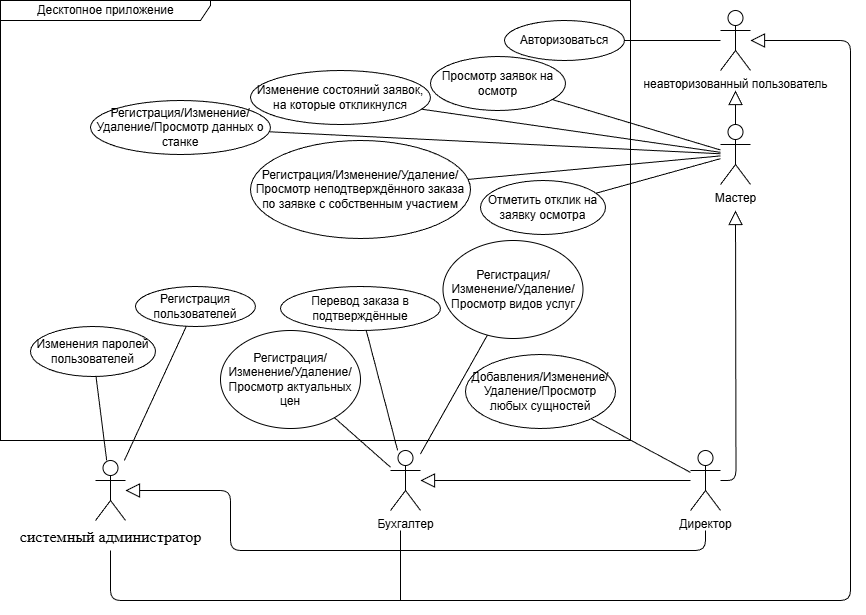

The diagram above was exported from draw.io. Its source (the exported page's mxGraphModel, read from the mxfile embedded in the PNG):
<mxGraphModel dx="1414" dy="1298" grid="1" gridSize="10" guides="1" tooltips="1" connect="1" arrows="1" fold="1" page="1" pageScale="1" pageWidth="827" pageHeight="1169" math="0" shadow="0">
  <root>
    <mxCell id="0" />
    <mxCell id="1" parent="0" />
    <mxCell id="24" value="Десктопное приложение" style="shape=umlFrame;tabWidth=110;tabHeight=30;tabPosition=left;html=1;boundedLbl=1;labelInHeader=1;width=210;height=20;" parent="1" vertex="1">
      <mxGeometry x="-210" y="370" width="630" height="440" as="geometry" />
    </mxCell>
    <mxCell id="28" style="edgeStyle=none;html=1;endArrow=none;endFill=0;" parent="1" source="25" target="27" edge="1">
      <mxGeometry relative="1" as="geometry" />
    </mxCell>
    <mxCell id="25" value="неавторизованный пользователь" style="shape=umlActor;verticalLabelPosition=bottom;verticalAlign=top;html=1;" parent="1" vertex="1">
      <mxGeometry x="510" y="380" width="30" height="60" as="geometry" />
    </mxCell>
    <mxCell id="27" value="&lt;span style=&quot;&quot;&gt;Авторизоваться&lt;/span&gt;" style="ellipse;whiteSpace=wrap;html=1;fillColor=none;" parent="1" vertex="1">
      <mxGeometry x="294" y="390" width="120" height="40" as="geometry" />
    </mxCell>
    <mxCell id="38" style="edgeStyle=none;html=1;endArrow=none;endFill=0;" parent="1" source="30" target="37" edge="1">
      <mxGeometry relative="1" as="geometry" />
    </mxCell>
    <mxCell id="45" style="edgeStyle=none;html=1;endArrow=none;endFill=0;" parent="1" source="30" target="41" edge="1">
      <mxGeometry relative="1" as="geometry" />
    </mxCell>
    <mxCell id="46" style="edgeStyle=none;html=1;endArrow=none;endFill=0;" parent="1" source="30" target="44" edge="1">
      <mxGeometry relative="1" as="geometry" />
    </mxCell>
    <mxCell id="49" style="edgeStyle=none;html=1;endArrow=none;endFill=0;" parent="1" source="30" target="48" edge="1">
      <mxGeometry relative="1" as="geometry" />
    </mxCell>
    <mxCell id="82" style="edgeStyle=none;html=1;endArrow=none;endFill=0;" parent="1" source="30" target="39" edge="1">
      <mxGeometry relative="1" as="geometry" />
    </mxCell>
    <mxCell id="30" value="Мастер" style="shape=umlActor;verticalLabelPosition=bottom;verticalAlign=top;html=1;" parent="1" vertex="1">
      <mxGeometry x="510" y="494" width="30" height="60" as="geometry" />
    </mxCell>
    <mxCell id="34" style="edgeStyle=none;html=1;endArrow=none;endFill=0;" parent="1" source="31" target="33" edge="1">
      <mxGeometry relative="1" as="geometry" />
    </mxCell>
    <mxCell id="36" style="edgeStyle=none;html=1;endArrow=none;endFill=0;" parent="1" source="31" target="35" edge="1">
      <mxGeometry relative="1" as="geometry" />
    </mxCell>
    <mxCell id="31" value="&lt;span style=&quot;font-size:12.0pt;mso-bidi-font-size:11.0pt;&lt;br/&gt;line-height:150%;font-family:&amp;quot;Times New Roman&amp;quot;,serif;mso-fareast-font-family:&lt;br/&gt;&amp;quot;Times New Roman&amp;quot;;mso-fareast-theme-font:minor-fareast;mso-bidi-theme-font:&lt;br/&gt;minor-bidi;mso-font-kerning:1.0pt;mso-ligatures:standardcontextual;mso-ansi-language:&lt;br/&gt;RU;mso-fareast-language:RU;mso-bidi-language:RU&quot;&gt;системный администратор&lt;/span&gt;" style="shape=umlActor;verticalLabelPosition=bottom;verticalAlign=top;html=1;" parent="1" vertex="1">
      <mxGeometry x="-115" y="830" width="30" height="60" as="geometry" />
    </mxCell>
    <mxCell id="33" value="&lt;span style=&quot;&quot;&gt;Регистрация пользователей&lt;/span&gt;" style="ellipse;whiteSpace=wrap;html=1;fillColor=none;" parent="1" vertex="1">
      <mxGeometry x="-75" y="656" width="120" height="40" as="geometry" />
    </mxCell>
    <mxCell id="35" value="&lt;span style=&quot;&quot;&gt;Изменения паролей пользователей&lt;/span&gt;" style="ellipse;whiteSpace=wrap;html=1;fillColor=none;" parent="1" vertex="1">
      <mxGeometry x="-180" y="696" width="125" height="50" as="geometry" />
    </mxCell>
    <mxCell id="37" value="&lt;span style=&quot;&quot;&gt;Отметить отклик на заявку осмотра&lt;/span&gt;" style="ellipse;whiteSpace=wrap;html=1;fillColor=none;" parent="1" vertex="1">
      <mxGeometry x="270" y="550" width="125" height="54" as="geometry" />
    </mxCell>
    <mxCell id="39" value="&lt;span style=&quot;&quot;&gt;Просмотр заявок на осмотр&lt;/span&gt;" style="ellipse;whiteSpace=wrap;html=1;fillColor=none;" parent="1" vertex="1">
      <mxGeometry x="220" y="426" width="135" height="54" as="geometry" />
    </mxCell>
    <mxCell id="41" value="&lt;span style=&quot;&quot;&gt;Изменение состояний заявок, на которые откликнулся&lt;/span&gt;" style="ellipse;whiteSpace=wrap;html=1;fillColor=none;" parent="1" vertex="1">
      <mxGeometry x="40" y="440" width="180" height="54" as="geometry" />
    </mxCell>
    <mxCell id="44" value="&lt;span style=&quot;&quot;&gt;Регистрация/Изменение/Удаление/Просмотр данных о станке&lt;/span&gt;" style="ellipse;whiteSpace=wrap;html=1;fillColor=none;" parent="1" vertex="1">
      <mxGeometry x="-120" y="470" width="180" height="54" as="geometry" />
    </mxCell>
    <mxCell id="48" value="&lt;span style=&quot;&quot;&gt;Регистрация/Изменение/Удаление/Просмотр неподтверждённого заказа по заявке с собственным участием&lt;/span&gt;" style="ellipse;whiteSpace=wrap;html=1;fillColor=none;" parent="1" vertex="1">
      <mxGeometry x="40" y="510" width="220" height="98" as="geometry" />
    </mxCell>
    <mxCell id="60" style="edgeStyle=none;html=1;endArrow=none;endFill=0;" parent="1" source="50" target="51" edge="1">
      <mxGeometry relative="1" as="geometry" />
    </mxCell>
    <mxCell id="65" style="edgeStyle=none;html=1;endArrow=none;endFill=0;" parent="1" source="50" target="64" edge="1">
      <mxGeometry relative="1" as="geometry" />
    </mxCell>
    <mxCell id="50" value="Бухгалтер" style="shape=umlActor;verticalLabelPosition=bottom;verticalAlign=top;html=1;" parent="1" vertex="1">
      <mxGeometry x="180" y="820" width="30" height="60" as="geometry" />
    </mxCell>
    <mxCell id="51" value="&lt;span style=&quot;&quot;&gt;Перевод заказа в подтверждённые&lt;/span&gt;" style="ellipse;whiteSpace=wrap;html=1;fillColor=none;" parent="1" vertex="1">
      <mxGeometry x="70" y="656" width="160" height="44" as="geometry" />
    </mxCell>
    <mxCell id="62" value="&lt;span style=&quot;&quot;&gt;Регистрация/Изменение/Удаление/Просмотр видов услуг&lt;/span&gt;" style="ellipse;whiteSpace=wrap;html=1;fillColor=none;" parent="1" vertex="1">
      <mxGeometry x="232.5" y="610" width="140" height="98" as="geometry" />
    </mxCell>
    <mxCell id="63" style="edgeStyle=none;html=1;endArrow=none;endFill=0;" parent="1" source="50" target="62" edge="1">
      <mxGeometry relative="1" as="geometry">
        <mxPoint x="500" y="532.5016344749645" as="sourcePoint" />
        <mxPoint x="143.17682430596597" y="592.011044993797" as="targetPoint" />
      </mxGeometry>
    </mxCell>
    <mxCell id="64" value="&lt;span style=&quot;&quot;&gt;Регистрация/Изменение/Удаление/Просмотр актуальных цен&lt;/span&gt;" style="ellipse;whiteSpace=wrap;html=1;fillColor=none;" parent="1" vertex="1">
      <mxGeometry x="10" y="700" width="140" height="98" as="geometry" />
    </mxCell>
    <mxCell id="77" style="html=1;endArrow=none;endFill=0;" parent="1" source="68" target="76" edge="1">
      <mxGeometry relative="1" as="geometry" />
    </mxCell>
    <mxCell id="68" value="&lt;span&gt;Директор&lt;/span&gt;" style="shape=umlActor;verticalLabelPosition=bottom;verticalAlign=top;html=1;" parent="1" vertex="1">
      <mxGeometry x="480" y="820" width="30" height="60" as="geometry" />
    </mxCell>
    <mxCell id="72" value="" style="edgeStyle=orthogonalEdgeStyle;html=1;endSize=12;endArrow=block;endFill=0;" parent="1" target="31" edge="1">
      <mxGeometry width="160" relative="1" as="geometry">
        <mxPoint x="495" y="900" as="sourcePoint" />
        <mxPoint x="320" y="970" as="targetPoint" />
        <Array as="points">
          <mxPoint x="495" y="920" />
          <mxPoint x="20" y="920" />
          <mxPoint x="20" y="860" />
        </Array>
      </mxGeometry>
    </mxCell>
    <mxCell id="73" value="" style="edgeStyle=orthogonalEdgeStyle;html=1;endSize=12;endArrow=block;endFill=0;" parent="1" source="68" target="50" edge="1">
      <mxGeometry width="160" relative="1" as="geometry">
        <mxPoint x="260" y="897.2222222222222" as="sourcePoint" />
        <mxPoint x="20" y="852.7777777777778" as="targetPoint" />
      </mxGeometry>
    </mxCell>
    <mxCell id="74" value="" style="edgeStyle=orthogonalEdgeStyle;html=1;endSize=12;endArrow=block;endFill=0;" parent="1" source="68" edge="1">
      <mxGeometry width="160" relative="1" as="geometry">
        <mxPoint x="290" y="895.2631578947369" as="sourcePoint" />
        <mxPoint x="525" y="580" as="targetPoint" />
      </mxGeometry>
    </mxCell>
    <mxCell id="76" value="&lt;span style=&quot;&quot;&gt;Добавления/Изменение/Удаление/Просмотр любых сущностей&lt;/span&gt;" style="ellipse;whiteSpace=wrap;html=1;fillColor=none;" parent="1" vertex="1">
      <mxGeometry x="255" y="724" width="150" height="74" as="geometry" />
    </mxCell>
    <mxCell id="91" value="" style="edgeStyle=orthogonalEdgeStyle;html=1;endSize=12;endArrow=block;endFill=0;" parent="1" source="30" edge="1">
      <mxGeometry width="160" relative="1" as="geometry">
        <mxPoint x="650" y="405" as="sourcePoint" />
        <mxPoint x="525" y="460" as="targetPoint" />
      </mxGeometry>
    </mxCell>
    <mxCell id="92" value="" style="edgeStyle=orthogonalEdgeStyle;html=1;endSize=12;endArrow=block;endFill=0;" parent="1" target="25" edge="1">
      <mxGeometry width="160" relative="1" as="geometry">
        <mxPoint x="-100" y="920" as="sourcePoint" />
        <mxPoint x="300" y="915" as="targetPoint" />
        <Array as="points">
          <mxPoint x="-100" y="970" />
          <mxPoint x="640" y="970" />
          <mxPoint x="640" y="410" />
        </Array>
      </mxGeometry>
    </mxCell>
    <mxCell id="93" value="" style="edgeStyle=none;orthogonalLoop=1;jettySize=auto;html=1;endArrow=none;endFill=0;" parent="1" edge="1">
      <mxGeometry width="80" relative="1" as="geometry">
        <mxPoint x="190" y="900" as="sourcePoint" />
        <mxPoint x="190" y="970" as="targetPoint" />
        <Array as="points" />
      </mxGeometry>
    </mxCell>
  </root>
</mxGraphModel>